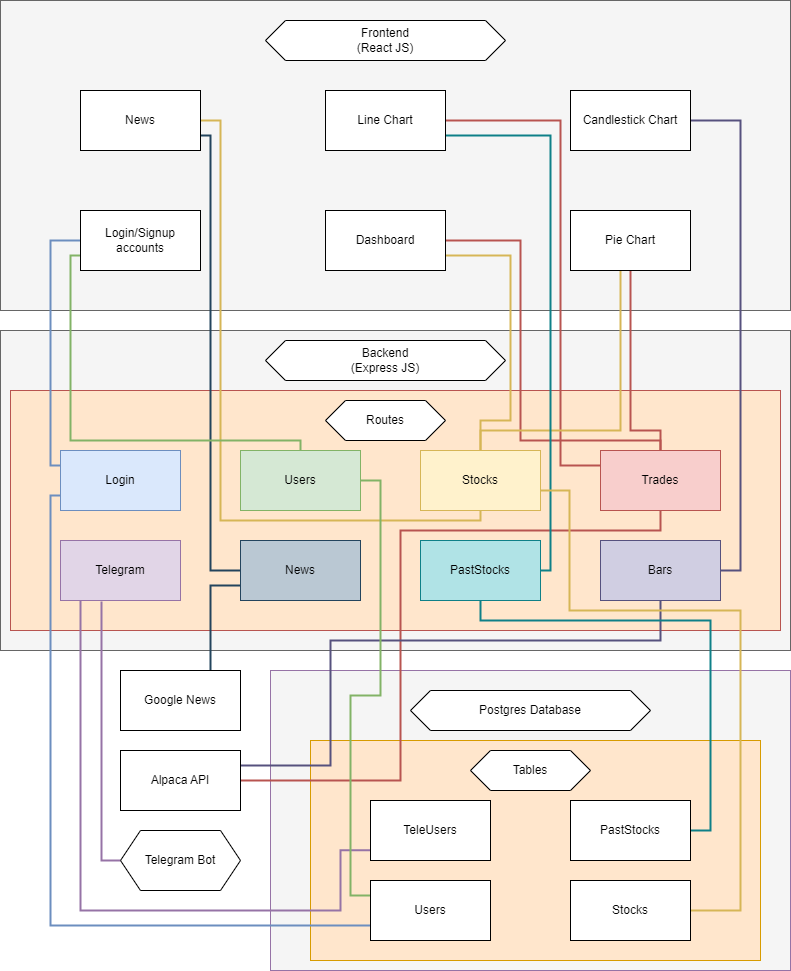

The diagram above was exported from draw.io. Its source (the exported page's mxGraphModel, read from the mxfile embedded in the PNG):
<mxGraphModel dx="1434" dy="750" grid="1" gridSize="10" guides="1" tooltips="1" connect="1" arrows="1" fold="1" page="1" pageScale="1" pageWidth="850" pageHeight="1100" math="0" shadow="0">
  <root>
    <mxCell id="0" />
    <mxCell id="1" parent="0" />
    <mxCell id="m_1Xzjn0U7bFLL7EBcwa-4" value="" style="rounded=0;whiteSpace=wrap;html=1;fillColor=#f5f5f5;fontColor=#333333;strokeColor=#9673a6;" parent="1" vertex="1">
      <mxGeometry x="310" y="700" width="520" height="300" as="geometry" />
    </mxCell>
    <mxCell id="7sPX-Yz27IaF4xeFFjhq-5" value="" style="rounded=0;whiteSpace=wrap;html=1;fillColor=#ffe6cc;strokeColor=#d79b00;" parent="1" vertex="1">
      <mxGeometry x="350" y="770" width="450" height="220" as="geometry" />
    </mxCell>
    <mxCell id="dIxenY_02HaX7q-09P6e-1" value="" style="rounded=0;whiteSpace=wrap;html=1;fillColor=#f5f5f5;fontColor=#333333;strokeColor=#666666;" parent="1" vertex="1">
      <mxGeometry x="40" y="30" width="790" height="310" as="geometry" />
    </mxCell>
    <mxCell id="d99vhIdvwbdRL45JlbDV-1" value="" style="rounded=0;whiteSpace=wrap;html=1;fillColor=#f5f5f5;fontColor=#333333;strokeColor=#666666;" parent="1" vertex="1">
      <mxGeometry x="40" y="360" width="790" height="320" as="geometry" />
    </mxCell>
    <mxCell id="WbT6x5f8ql2iCoHvE1Cl-1" value="Backend &lt;br&gt;(Express JS)" style="shape=hexagon;perimeter=hexagonPerimeter2;whiteSpace=wrap;html=1;fixedSize=1;" parent="1" vertex="1">
      <mxGeometry x="305" y="370" width="240" height="40" as="geometry" />
    </mxCell>
    <mxCell id="WbT6x5f8ql2iCoHvE1Cl-2" value="" style="rounded=0;whiteSpace=wrap;html=1;fillColor=#ffe6cc;strokeColor=#b85450;" parent="1" vertex="1">
      <mxGeometry x="50" y="420" width="770" height="240" as="geometry" />
    </mxCell>
    <mxCell id="_06DyD7UQe3jIhUmjz_M-1" value="Routes" style="shape=hexagon;perimeter=hexagonPerimeter2;whiteSpace=wrap;html=1;fixedSize=1;" parent="1" vertex="1">
      <mxGeometry x="365" y="430" width="120" height="40" as="geometry" />
    </mxCell>
    <mxCell id="JpKMkR1j9FD7n_O_bdwq-2" style="edgeStyle=orthogonalEdgeStyle;rounded=0;orthogonalLoop=1;jettySize=auto;html=1;entryX=1;entryY=0.5;entryDx=0;entryDy=0;strokeColor=#b85450;strokeWidth=2;endArrow=none;endFill=0;" parent="1" source="V5gHkXTbfk55xexPvBt4-1" target="BN4a9uCv6cGC5HQ0ow2C-1" edge="1">
      <mxGeometry relative="1" as="geometry">
        <Array as="points">
          <mxPoint x="700" y="470" />
          <mxPoint x="560" y="470" />
          <mxPoint x="560" y="270" />
        </Array>
      </mxGeometry>
    </mxCell>
    <mxCell id="u1odb-A4lFPvtkYs0GRz-1" style="edgeStyle=orthogonalEdgeStyle;rounded=0;orthogonalLoop=1;jettySize=auto;html=1;entryX=0.5;entryY=1;entryDx=0;entryDy=0;strokeColor=#b85450;strokeWidth=2;endArrow=none;endFill=0;" parent="1" source="V5gHkXTbfk55xexPvBt4-1" target="BN4a9uCv6cGC5HQ0ow2C-3" edge="1">
      <mxGeometry relative="1" as="geometry">
        <Array as="points">
          <mxPoint x="700" y="460" />
          <mxPoint x="670" y="460" />
        </Array>
      </mxGeometry>
    </mxCell>
    <mxCell id="hFrgEQeybDNG_-iFpkH9-2" style="edgeStyle=orthogonalEdgeStyle;rounded=0;orthogonalLoop=1;jettySize=auto;html=1;entryX=1;entryY=0.5;entryDx=0;entryDy=0;strokeColor=#b85450;strokeWidth=2;endArrow=none;endFill=0;exitX=0;exitY=0.25;exitDx=0;exitDy=0;" parent="1" source="V5gHkXTbfk55xexPvBt4-1" target="BN4a9uCv6cGC5HQ0ow2C-4" edge="1">
      <mxGeometry relative="1" as="geometry">
        <Array as="points">
          <mxPoint x="600" y="495" />
          <mxPoint x="600" y="150" />
        </Array>
      </mxGeometry>
    </mxCell>
    <mxCell id="7tB-wlQx5bWf2i_jZ0M8-1" style="edgeStyle=orthogonalEdgeStyle;rounded=0;orthogonalLoop=1;jettySize=auto;html=1;entryX=1;entryY=0.5;entryDx=0;entryDy=0;endArrow=none;endFill=0;strokeWidth=2;strokeColor=#b85450;" parent="1" source="V5gHkXTbfk55xexPvBt4-1" target="Ed8Y2lxTUgrnMttI2_tP-1" edge="1">
      <mxGeometry relative="1" as="geometry">
        <Array as="points">
          <mxPoint x="700" y="560" />
          <mxPoint x="440" y="560" />
          <mxPoint x="440" y="810" />
        </Array>
      </mxGeometry>
    </mxCell>
    <mxCell id="V5gHkXTbfk55xexPvBt4-1" value="Trades" style="rounded=0;whiteSpace=wrap;html=1;fillColor=#f8cecc;strokeColor=#b85450;" parent="1" vertex="1">
      <mxGeometry x="640" y="480" width="120" height="60" as="geometry" />
    </mxCell>
    <mxCell id="Sv8hxwIyOYygqnFgB9Jc-1" style="edgeStyle=orthogonalEdgeStyle;rounded=0;orthogonalLoop=1;jettySize=auto;html=1;entryX=1;entryY=0.5;entryDx=0;entryDy=0;exitX=1;exitY=0.5;exitDx=0;exitDy=0;endArrow=none;endFill=0;strokeWidth=2;strokeColor=#56517e;" parent="1" source="zymVIVJIwIv-QsdTMRym-1" target="BN4a9uCv6cGC5HQ0ow2C-5" edge="1">
      <mxGeometry relative="1" as="geometry" />
    </mxCell>
    <mxCell id="f1mZTXRJN3-T4cknhDsX-1" style="edgeStyle=orthogonalEdgeStyle;rounded=0;orthogonalLoop=1;jettySize=auto;html=1;entryX=1;entryY=0.25;entryDx=0;entryDy=0;endArrow=none;endFill=0;strokeColor=#56517e;strokeWidth=2;" edge="1" parent="1" source="zymVIVJIwIv-QsdTMRym-1" target="Ed8Y2lxTUgrnMttI2_tP-1">
      <mxGeometry relative="1" as="geometry">
        <Array as="points">
          <mxPoint x="700" y="670" />
          <mxPoint x="370" y="670" />
          <mxPoint x="370" y="795" />
        </Array>
      </mxGeometry>
    </mxCell>
    <mxCell id="zymVIVJIwIv-QsdTMRym-1" value="Bars" style="rounded=0;whiteSpace=wrap;html=1;fillColor=#d0cee2;strokeColor=#56517e;" parent="1" vertex="1">
      <mxGeometry x="640" y="570" width="120" height="60" as="geometry" />
    </mxCell>
    <mxCell id="m-o0_GwP703jkEHfZUmm-1" style="edgeStyle=orthogonalEdgeStyle;rounded=0;orthogonalLoop=1;jettySize=auto;html=1;entryX=0;entryY=0.5;entryDx=0;entryDy=0;endArrow=none;endFill=0;strokeColor=#6c8ebf;strokeWidth=2;exitX=0;exitY=0.25;exitDx=0;exitDy=0;" parent="1" source="zymVIVJIwIv-QsdTMRym-2" target="BN4a9uCv6cGC5HQ0ow2C-2" edge="1">
      <mxGeometry relative="1" as="geometry">
        <Array as="points">
          <mxPoint x="90" y="495" />
          <mxPoint x="90" y="270" />
        </Array>
      </mxGeometry>
    </mxCell>
    <mxCell id="zymVIVJIwIv-QsdTMRym-2" value="Login" style="rounded=0;whiteSpace=wrap;html=1;fillColor=#dae8fc;strokeColor=#6c8ebf;" parent="1" vertex="1">
      <mxGeometry x="100" y="480" width="120" height="60" as="geometry" />
    </mxCell>
    <mxCell id="m_1Xzjn0U7bFLL7EBcwa-1" style="edgeStyle=orthogonalEdgeStyle;rounded=0;orthogonalLoop=1;jettySize=auto;html=1;entryX=1;entryY=0.75;entryDx=0;entryDy=0;endArrow=none;endFill=0;strokeWidth=2;strokeColor=#23445d;" parent="1" source="zymVIVJIwIv-QsdTMRym-3" target="BN4a9uCv6cGC5HQ0ow2C-6" edge="1">
      <mxGeometry relative="1" as="geometry">
        <Array as="points">
          <mxPoint x="250" y="600" />
          <mxPoint x="250" y="165" />
        </Array>
      </mxGeometry>
    </mxCell>
    <mxCell id="zymVIVJIwIv-QsdTMRym-3" value="News" style="rounded=0;whiteSpace=wrap;html=1;fillColor=#bac8d3;strokeColor=#23445d;" parent="1" vertex="1">
      <mxGeometry x="280" y="570" width="120" height="60" as="geometry" />
    </mxCell>
    <mxCell id="JpKMkR1j9FD7n_O_bdwq-1" style="edgeStyle=orthogonalEdgeStyle;rounded=0;orthogonalLoop=1;jettySize=auto;html=1;exitX=0.5;exitY=0;exitDx=0;exitDy=0;endArrow=none;endFill=0;strokeWidth=2;strokeColor=#d6b656;entryX=1;entryY=0.75;entryDx=0;entryDy=0;" parent="1" source="zymVIVJIwIv-QsdTMRym-4" target="BN4a9uCv6cGC5HQ0ow2C-1" edge="1">
      <mxGeometry relative="1" as="geometry">
        <Array as="points">
          <mxPoint x="520" y="450" />
          <mxPoint x="550" y="450" />
          <mxPoint x="550" y="285" />
        </Array>
      </mxGeometry>
    </mxCell>
    <mxCell id="u1odb-A4lFPvtkYs0GRz-2" style="edgeStyle=orthogonalEdgeStyle;rounded=0;orthogonalLoop=1;jettySize=auto;html=1;entryX=0.383;entryY=0.967;entryDx=0;entryDy=0;entryPerimeter=0;exitX=0.5;exitY=0;exitDx=0;exitDy=0;endArrow=none;endFill=0;strokeWidth=2;strokeColor=#d6b656;" parent="1" source="zymVIVJIwIv-QsdTMRym-4" target="BN4a9uCv6cGC5HQ0ow2C-3" edge="1">
      <mxGeometry relative="1" as="geometry">
        <Array as="points">
          <mxPoint x="520" y="460" />
          <mxPoint x="660" y="460" />
          <mxPoint x="660" y="298" />
        </Array>
      </mxGeometry>
    </mxCell>
    <mxCell id="m_1Xzjn0U7bFLL7EBcwa-2" style="edgeStyle=orthogonalEdgeStyle;rounded=0;orthogonalLoop=1;jettySize=auto;html=1;entryX=1;entryY=0.5;entryDx=0;entryDy=0;exitX=0.5;exitY=1;exitDx=0;exitDy=0;strokeWidth=2;strokeColor=#d6b656;endArrow=none;endFill=0;" parent="1" source="zymVIVJIwIv-QsdTMRym-4" target="BN4a9uCv6cGC5HQ0ow2C-6" edge="1">
      <mxGeometry relative="1" as="geometry">
        <Array as="points">
          <mxPoint x="520" y="550" />
          <mxPoint x="260" y="550" />
          <mxPoint x="260" y="150" />
        </Array>
      </mxGeometry>
    </mxCell>
    <mxCell id="zymVIVJIwIv-QsdTMRym-4" value="Stocks" style="rounded=0;whiteSpace=wrap;html=1;fillColor=#fff2cc;strokeColor=#d6b656;" parent="1" vertex="1">
      <mxGeometry x="460" y="480" width="120" height="60" as="geometry" />
    </mxCell>
    <mxCell id="7sPX-Yz27IaF4xeFFjhq-3" style="edgeStyle=orthogonalEdgeStyle;rounded=0;orthogonalLoop=1;jettySize=auto;html=1;entryX=-0.004;entryY=0.829;entryDx=0;entryDy=0;strokeColor=#9673a6;endArrow=none;endFill=0;strokeWidth=2;entryPerimeter=0;" parent="1" source="zymVIVJIwIv-QsdTMRym-5" target="zZCuCWsEuu5eMm7IEPhf-4" edge="1">
      <mxGeometry relative="1" as="geometry">
        <Array as="points">
          <mxPoint x="120" y="940" />
          <mxPoint x="380" y="940" />
          <mxPoint x="380" y="880" />
        </Array>
      </mxGeometry>
    </mxCell>
    <mxCell id="zymVIVJIwIv-QsdTMRym-5" value="Telegram" style="rounded=0;whiteSpace=wrap;html=1;fillColor=#e1d5e7;strokeColor=#9673a6;" parent="1" vertex="1">
      <mxGeometry x="100" y="570" width="120" height="60" as="geometry" />
    </mxCell>
    <mxCell id="HWkd887pJef6tUHa_9bW-1" style="edgeStyle=orthogonalEdgeStyle;rounded=0;orthogonalLoop=1;jettySize=auto;html=1;entryX=0;entryY=0.75;entryDx=0;entryDy=0;strokeColor=#82b366;strokeWidth=2;endArrow=none;endFill=0;" parent="1" source="zymVIVJIwIv-QsdTMRym-6" target="BN4a9uCv6cGC5HQ0ow2C-2" edge="1">
      <mxGeometry relative="1" as="geometry">
        <Array as="points">
          <mxPoint x="340" y="470" />
          <mxPoint x="110" y="470" />
          <mxPoint x="110" y="285" />
        </Array>
      </mxGeometry>
    </mxCell>
    <mxCell id="6x8yt6UHT4hn9Dg4u9FH-3" style="edgeStyle=orthogonalEdgeStyle;rounded=0;orthogonalLoop=1;jettySize=auto;html=1;entryX=0;entryY=0.25;entryDx=0;entryDy=0;endArrow=none;endFill=0;strokeWidth=2;strokeColor=#82b366;" parent="1" source="zymVIVJIwIv-QsdTMRym-6" target="zZCuCWsEuu5eMm7IEPhf-1" edge="1">
      <mxGeometry relative="1" as="geometry" />
    </mxCell>
    <mxCell id="zymVIVJIwIv-QsdTMRym-6" value="Users" style="rounded=0;whiteSpace=wrap;html=1;fillColor=#d5e8d4;strokeColor=#82b366;" parent="1" vertex="1">
      <mxGeometry x="280" y="480" width="120" height="60" as="geometry" />
    </mxCell>
    <mxCell id="hFrgEQeybDNG_-iFpkH9-1" style="edgeStyle=orthogonalEdgeStyle;rounded=0;orthogonalLoop=1;jettySize=auto;html=1;entryX=1;entryY=0.75;entryDx=0;entryDy=0;exitX=1;exitY=0.5;exitDx=0;exitDy=0;endArrow=none;endFill=0;strokeWidth=2;strokeColor=#0e8088;" parent="1" source="zymVIVJIwIv-QsdTMRym-7" target="BN4a9uCv6cGC5HQ0ow2C-4" edge="1">
      <mxGeometry relative="1" as="geometry">
        <Array as="points">
          <mxPoint x="590" y="600" />
          <mxPoint x="590" y="165" />
        </Array>
      </mxGeometry>
    </mxCell>
    <mxCell id="ABRJf487xOH1_6js4KSS-3" style="edgeStyle=orthogonalEdgeStyle;rounded=0;orthogonalLoop=1;jettySize=auto;html=1;entryX=1;entryY=0.5;entryDx=0;entryDy=0;endArrow=none;endFill=0;strokeWidth=2;strokeColor=#0e8088;" parent="1" source="zymVIVJIwIv-QsdTMRym-7" target="zZCuCWsEuu5eMm7IEPhf-3" edge="1">
      <mxGeometry relative="1" as="geometry">
        <Array as="points">
          <mxPoint x="520" y="650" />
          <mxPoint x="750" y="650" />
          <mxPoint x="750" y="860" />
        </Array>
      </mxGeometry>
    </mxCell>
    <mxCell id="zymVIVJIwIv-QsdTMRym-7" value="PastStocks" style="rounded=0;whiteSpace=wrap;html=1;fillColor=#b0e3e6;strokeColor=#0e8088;" parent="1" vertex="1">
      <mxGeometry x="460" y="570" width="120" height="60" as="geometry" />
    </mxCell>
    <mxCell id="BN4a9uCv6cGC5HQ0ow2C-1" value="Dashboard" style="rounded=0;whiteSpace=wrap;html=1;" parent="1" vertex="1">
      <mxGeometry x="365" y="240" width="120" height="60" as="geometry" />
    </mxCell>
    <mxCell id="BN4a9uCv6cGC5HQ0ow2C-2" value="Login/Signup&lt;br&gt;accounts" style="rounded=0;whiteSpace=wrap;html=1;" parent="1" vertex="1">
      <mxGeometry x="120" y="240" width="120" height="60" as="geometry" />
    </mxCell>
    <mxCell id="BN4a9uCv6cGC5HQ0ow2C-3" value="Pie Chart" style="rounded=0;whiteSpace=wrap;html=1;" parent="1" vertex="1">
      <mxGeometry x="610" y="240" width="120" height="60" as="geometry" />
    </mxCell>
    <mxCell id="BN4a9uCv6cGC5HQ0ow2C-4" value="Line Chart" style="rounded=0;whiteSpace=wrap;html=1;" parent="1" vertex="1">
      <mxGeometry x="365" y="120" width="120" height="60" as="geometry" />
    </mxCell>
    <mxCell id="BN4a9uCv6cGC5HQ0ow2C-5" value="Candlestick Chart" style="rounded=0;whiteSpace=wrap;html=1;" parent="1" vertex="1">
      <mxGeometry x="610" y="120" width="120" height="60" as="geometry" />
    </mxCell>
    <mxCell id="BN4a9uCv6cGC5HQ0ow2C-6" value="News" style="rounded=0;whiteSpace=wrap;html=1;" parent="1" vertex="1">
      <mxGeometry x="120" y="120" width="120" height="60" as="geometry" />
    </mxCell>
    <mxCell id="m_1Xzjn0U7bFLL7EBcwa-3" value="Frontend&lt;br&gt;(React JS)" style="shape=hexagon;perimeter=hexagonPerimeter2;whiteSpace=wrap;html=1;fixedSize=1;" parent="1" vertex="1">
      <mxGeometry x="305" y="50" width="240" height="40" as="geometry" />
    </mxCell>
    <mxCell id="4Cd43Dsw046ur8azKVjg-2" value="Postgres Database" style="shape=hexagon;perimeter=hexagonPerimeter2;whiteSpace=wrap;html=1;fixedSize=1;" parent="1" vertex="1">
      <mxGeometry x="450" y="720" width="240" height="40" as="geometry" />
    </mxCell>
    <mxCell id="6x8yt6UHT4hn9Dg4u9FH-1" style="edgeStyle=orthogonalEdgeStyle;rounded=0;orthogonalLoop=1;jettySize=auto;html=1;entryX=0;entryY=0.75;entryDx=0;entryDy=0;exitX=0;exitY=0.75;exitDx=0;exitDy=0;strokeColor=#6c8ebf;strokeWidth=2;endArrow=none;endFill=0;" parent="1" source="zZCuCWsEuu5eMm7IEPhf-1" target="zymVIVJIwIv-QsdTMRym-2" edge="1">
      <mxGeometry relative="1" as="geometry">
        <Array as="points">
          <mxPoint x="90" y="955" />
          <mxPoint x="90" y="525" />
        </Array>
      </mxGeometry>
    </mxCell>
    <mxCell id="zZCuCWsEuu5eMm7IEPhf-1" value="Users" style="rounded=0;whiteSpace=wrap;html=1;" parent="1" vertex="1">
      <mxGeometry x="410" y="910" width="120" height="60" as="geometry" />
    </mxCell>
    <mxCell id="ABRJf487xOH1_6js4KSS-2" style="edgeStyle=orthogonalEdgeStyle;rounded=0;orthogonalLoop=1;jettySize=auto;html=1;entryX=1.008;entryY=0.633;entryDx=0;entryDy=0;entryPerimeter=0;exitX=1;exitY=0.5;exitDx=0;exitDy=0;strokeColor=#d6b656;strokeWidth=2;endArrow=none;endFill=0;" parent="1" source="zZCuCWsEuu5eMm7IEPhf-2" edge="1">
      <mxGeometry relative="1" as="geometry">
        <mxPoint x="728.0799999999999" y="934.04" as="sourcePoint" />
        <mxPoint x="580" y="520" as="targetPoint" />
        <Array as="points">
          <mxPoint x="780" y="940" />
          <mxPoint x="780" y="640" />
          <mxPoint x="609" y="640" />
          <mxPoint x="609" y="520" />
        </Array>
      </mxGeometry>
    </mxCell>
    <mxCell id="zZCuCWsEuu5eMm7IEPhf-2" value="Stocks" style="rounded=0;whiteSpace=wrap;html=1;" parent="1" vertex="1">
      <mxGeometry x="610" y="910" width="120" height="60" as="geometry" />
    </mxCell>
    <mxCell id="zZCuCWsEuu5eMm7IEPhf-3" value="PastStocks" style="rounded=0;whiteSpace=wrap;html=1;" parent="1" vertex="1">
      <mxGeometry x="610" y="830" width="120" height="60" as="geometry" />
    </mxCell>
    <mxCell id="zZCuCWsEuu5eMm7IEPhf-4" value="TeleUsers" style="rounded=0;whiteSpace=wrap;html=1;" parent="1" vertex="1">
      <mxGeometry x="410" y="830" width="120" height="60" as="geometry" />
    </mxCell>
    <mxCell id="7sPX-Yz27IaF4xeFFjhq-6" value="Tables" style="shape=hexagon;perimeter=hexagonPerimeter2;whiteSpace=wrap;html=1;fixedSize=1;" parent="1" vertex="1">
      <mxGeometry x="510" y="780" width="120" height="40" as="geometry" />
    </mxCell>
    <mxCell id="Ed8Y2lxTUgrnMttI2_tP-1" value="Alpaca API" style="rounded=0;whiteSpace=wrap;html=1;" parent="1" vertex="1">
      <mxGeometry x="160" y="780" width="120" height="60" as="geometry" />
    </mxCell>
    <mxCell id="7tB-wlQx5bWf2i_jZ0M8-2" style="edgeStyle=orthogonalEdgeStyle;rounded=0;orthogonalLoop=1;jettySize=auto;html=1;entryX=0.342;entryY=1.017;entryDx=0;entryDy=0;entryPerimeter=0;endArrow=none;endFill=0;strokeWidth=2;strokeColor=#9673a6;" parent="1" target="zymVIVJIwIv-QsdTMRym-5" edge="1">
      <mxGeometry relative="1" as="geometry">
        <Array as="points">
          <mxPoint x="141" y="890" />
        </Array>
        <mxPoint x="160" y="890" as="sourcePoint" />
      </mxGeometry>
    </mxCell>
    <mxCell id="vVpuLPBeQHJStg-XYs9Z-1" style="edgeStyle=orthogonalEdgeStyle;rounded=0;orthogonalLoop=1;jettySize=auto;html=1;entryX=0;entryY=0.75;entryDx=0;entryDy=0;strokeWidth=2;endArrow=none;endFill=0;strokeColor=#23445d;" parent="1" source="Ed8Y2lxTUgrnMttI2_tP-3" target="zymVIVJIwIv-QsdTMRym-3" edge="1">
      <mxGeometry relative="1" as="geometry">
        <Array as="points">
          <mxPoint x="250" y="615" />
        </Array>
      </mxGeometry>
    </mxCell>
    <mxCell id="Ed8Y2lxTUgrnMttI2_tP-3" value="Google News" style="rounded=0;whiteSpace=wrap;html=1;" parent="1" vertex="1">
      <mxGeometry x="160" y="700" width="120" height="60" as="geometry" />
    </mxCell>
    <mxCell id="w4Inzvg-VtWyzvYr9iMP-1" value="Telegram Bot" style="shape=hexagon;perimeter=hexagonPerimeter2;whiteSpace=wrap;html=1;fixedSize=1;" parent="1" vertex="1">
      <mxGeometry x="160" y="860" width="120" height="60" as="geometry" />
    </mxCell>
  </root>
</mxGraphModel>